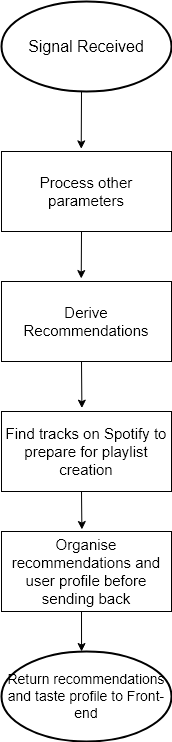

The diagram above was exported from draw.io. Its source (the exported page's mxGraphModel, read from the mxfile embedded in the PNG):
<mxGraphModel dx="914" dy="523" grid="1" gridSize="10" guides="1" tooltips="1" connect="1" arrows="1" fold="1" page="1" pageScale="1" pageWidth="1169" pageHeight="827" math="0" shadow="0">
  <root>
    <mxCell id="0" />
    <mxCell id="1" parent="0" />
    <mxCell id="lBHxT-LsWUrsXhqlqapb-24" value="&lt;font style=&quot;font-size: 16px;&quot;&gt;Signal Received&lt;/font&gt;" style="strokeWidth=2;html=1;shape=mxgraph.flowchart.start_1;whiteSpace=wrap;" vertex="1" parent="1">
      <mxGeometry x="440" y="20" width="170" height="90" as="geometry" />
    </mxCell>
    <mxCell id="lBHxT-LsWUrsXhqlqapb-25" value="&lt;font style=&quot;font-size: 15px;&quot;&gt;Process other parameters&lt;/font&gt;" style="rounded=0;whiteSpace=wrap;html=1;" vertex="1" parent="1">
      <mxGeometry x="440" y="170" width="170" height="80" as="geometry" />
    </mxCell>
    <mxCell id="lBHxT-LsWUrsXhqlqapb-26" value="&lt;font style=&quot;font-size: 15px;&quot;&gt;Derive Recommendations&lt;/font&gt;" style="rounded=0;whiteSpace=wrap;html=1;" vertex="1" parent="1">
      <mxGeometry x="440" y="300" width="170" height="80" as="geometry" />
    </mxCell>
    <mxCell id="lBHxT-LsWUrsXhqlqapb-27" value="&lt;font style=&quot;font-size: 15px;&quot;&gt;Find tracks on Spotify to prepare for playlist creation&lt;/font&gt;" style="rounded=0;whiteSpace=wrap;html=1;" vertex="1" parent="1">
      <mxGeometry x="440" y="430" width="170" height="80" as="geometry" />
    </mxCell>
    <mxCell id="lBHxT-LsWUrsXhqlqapb-28" value="&lt;span style=&quot;font-size: 15px;&quot;&gt;Organise recommendations and user profile before sending back&lt;/span&gt;" style="rounded=0;whiteSpace=wrap;html=1;" vertex="1" parent="1">
      <mxGeometry x="440" y="550" width="170" height="80" as="geometry" />
    </mxCell>
    <mxCell id="lBHxT-LsWUrsXhqlqapb-29" value="&lt;font style=&quot;font-size: 14px;&quot;&gt;Return recommendations and taste profile to Front-end&lt;/font&gt;" style="strokeWidth=2;html=1;shape=mxgraph.flowchart.start_1;whiteSpace=wrap;" vertex="1" parent="1">
      <mxGeometry x="440" y="670" width="170" height="90" as="geometry" />
    </mxCell>
    <mxCell id="lBHxT-LsWUrsXhqlqapb-30" value="" style="endArrow=classic;html=1;rounded=0;entryX=0.469;entryY=-0.037;entryDx=0;entryDy=0;entryPerimeter=0;" edge="1" parent="1" target="lBHxT-LsWUrsXhqlqapb-26">
      <mxGeometry width="50" height="50" relative="1" as="geometry">
        <mxPoint x="520" y="250" as="sourcePoint" />
        <mxPoint x="520" y="290" as="targetPoint" />
      </mxGeometry>
    </mxCell>
    <mxCell id="lBHxT-LsWUrsXhqlqapb-31" value="" style="endArrow=classic;html=1;rounded=0;entryX=0.473;entryY=-0.042;entryDx=0;entryDy=0;entryPerimeter=0;" edge="1" parent="1" target="lBHxT-LsWUrsXhqlqapb-27">
      <mxGeometry width="50" height="50" relative="1" as="geometry">
        <mxPoint x="520" y="380" as="sourcePoint" />
        <mxPoint x="570" y="330" as="targetPoint" />
      </mxGeometry>
    </mxCell>
    <mxCell id="lBHxT-LsWUrsXhqlqapb-32" value="" style="endArrow=classic;html=1;rounded=0;entryX=0.473;entryY=-0.025;entryDx=0;entryDy=0;entryPerimeter=0;" edge="1" parent="1" target="lBHxT-LsWUrsXhqlqapb-28">
      <mxGeometry width="50" height="50" relative="1" as="geometry">
        <mxPoint x="520" y="510" as="sourcePoint" />
        <mxPoint x="570" y="460" as="targetPoint" />
      </mxGeometry>
    </mxCell>
    <mxCell id="lBHxT-LsWUrsXhqlqapb-33" value="" style="endArrow=classic;html=1;rounded=0;entryX=0.471;entryY=0;entryDx=0;entryDy=0;entryPerimeter=0;" edge="1" parent="1" target="lBHxT-LsWUrsXhqlqapb-29">
      <mxGeometry width="50" height="50" relative="1" as="geometry">
        <mxPoint x="520" y="630" as="sourcePoint" />
        <mxPoint x="520" y="660" as="targetPoint" />
      </mxGeometry>
    </mxCell>
    <mxCell id="lBHxT-LsWUrsXhqlqapb-34" value="" style="endArrow=classic;html=1;rounded=0;entryX=0.469;entryY=-0.033;entryDx=0;entryDy=0;entryPerimeter=0;" edge="1" parent="1" target="lBHxT-LsWUrsXhqlqapb-25">
      <mxGeometry width="50" height="50" relative="1" as="geometry">
        <mxPoint x="520" y="110" as="sourcePoint" />
        <mxPoint x="570" y="60" as="targetPoint" />
      </mxGeometry>
    </mxCell>
  </root>
</mxGraphModel>